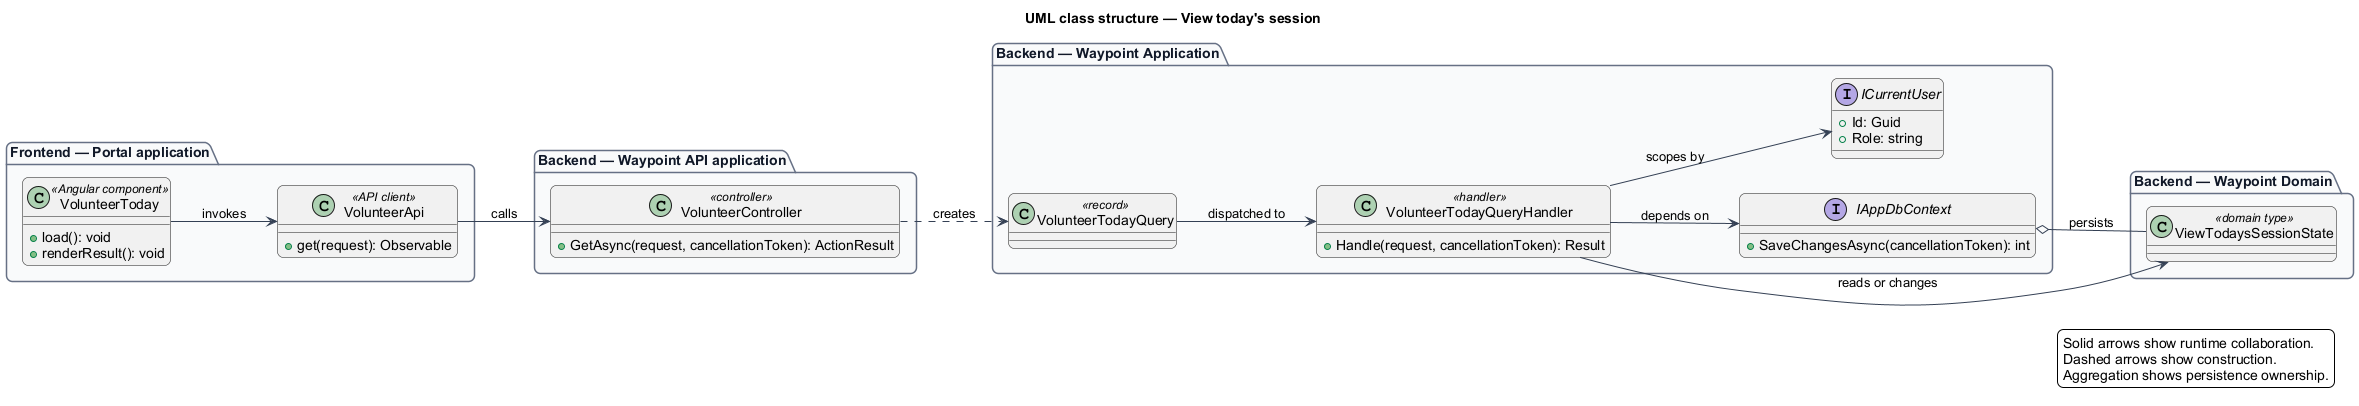

The diagram above was rendered by PlantUML. Its source (embedded in the PNG):
@startuml
left to right direction
title UML class structure — View today's session
skinparam backgroundColor #FFFFFF
skinparam shadowing false
skinparam roundcorner 12
skinparam defaultFontName Arial
skinparam ArrowColor #344054
skinparam rectangle {
  BorderColor #344054
  FontColor #101828
}
skinparam package {
  BorderColor #667085
  FontColor #101828
  BackgroundColor #F9FAFB
}
package "Frontend — Portal application" {
  class "VolunteerToday" as page_VolunteerToday <<Angular component>> {
    +load(): void
    +renderResult(): void
  }
  class "VolunteerApi" as client_VolunteerApi <<API client>> {
    +get(request): Observable
  }
}
package "Backend — Waypoint API application" {
  class "VolunteerController" as controller_VolunteerController <<controller>> {
    +GetAsync(request, cancellationToken): ActionResult
  }
}
package "Backend — Waypoint Application" {
  class "VolunteerTodayQuery" as request_VolunteerTodayQuery <<record>>
  class "VolunteerTodayQueryHandler" as handler_VolunteerTodayQueryHandler <<handler>> {
    +Handle(request, cancellationToken): Result
  }
  interface IAppDbContext {
    +SaveChangesAsync(cancellationToken): int
  }
  interface ICurrentUser {
    +Id: Guid
    +Role: string
  }
}
package "Backend — Waypoint Domain" {
  class "ViewTodaysSessionState" as entity_ViewTodaysSessionState <<domain type>>
}
page_VolunteerToday --> client_VolunteerApi : invokes
client_VolunteerApi --> controller_VolunteerController : calls
controller_VolunteerController ..> request_VolunteerTodayQuery : creates
request_VolunteerTodayQuery --> handler_VolunteerTodayQueryHandler : dispatched to
handler_VolunteerTodayQueryHandler --> IAppDbContext : depends on
handler_VolunteerTodayQueryHandler --> ICurrentUser : scopes by
handler_VolunteerTodayQueryHandler --> entity_ViewTodaysSessionState : reads or changes
IAppDbContext o-- entity_ViewTodaysSessionState : persists
legend right
  Solid arrows show runtime collaboration.
  Dashed arrows show construction.
  Aggregation shows persistence ownership.
endlegend
@enduml